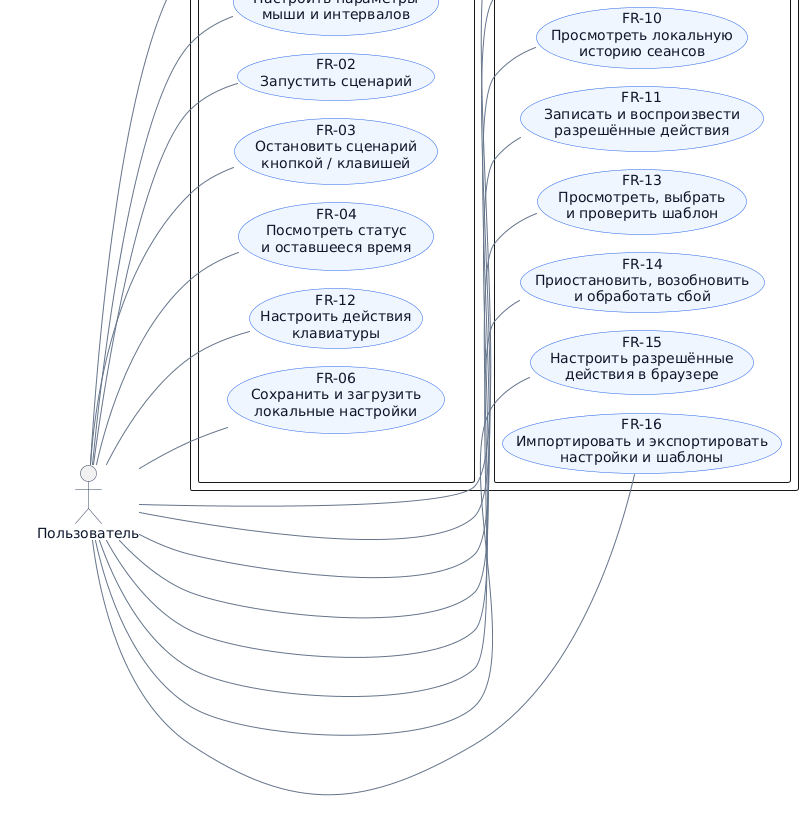

The diagram above was rendered by PlantUML. Its source (embedded in the PNG):
@startuml
!pragma layout smetana
left to right direction
skinparam defaultFontName Arial
skinparam defaultFontSize 14
skinparam backgroundColor #FFFFFF
skinparam shadowing false
skinparam ArrowColor #64748B
skinparam packageStyle rectangle
skinparam nodesep 35
skinparam ranksep 45
skinparam usecase {
  BackgroundColor #EFF6FF
  BorderColor #2563EB
  FontColor #0F172A
}
skinparam actor {
  BorderColor #334155
  FontColor #0F172A
}

actor "Пользователь" as User
actor "Таймер" as Timer <<системное событие>>

rectangle "Busy Monkey" {
  package "MVP: Windows 11 x64" as MVP {
    usecase "FR-01\nНастроить параметры\nмыши и интервалов" as FR01
    usecase "FR-02\nЗапустить сценарий" as FR02
    usecase "FR-03\nОстановить сценарий\nкнопкой / клавишей" as FR03
    usecase "FR-04\nПосмотреть статус\nи оставшееся время" as FR04
    usecase "FR-05\nЗавершить сценарий\nпо таймеру" as FR05
    usecase "FR-06\nСохранить и загрузить\nлокальные настройки" as FR06
    usecase "FR-07\nЗапустить базовый сценарий\nбез сети и авторизации" as FR07
    usecase "FR-12\nНастроить действия\nклавиатуры" as FR12
  }

  package "После MVP: этапы 3-5 и отдельно" as AfterMVP {
    usecase "FR-08\nПриостановить при реальном\nвводе и возобновить" as FR08
    usecase "FR-09\nУправлять профилями" as FR09
    usecase "FR-10\nПросмотреть локальную\nисторию сеансов" as FR10
    usecase "FR-11\nЗаписать и воспроизвести\nразрешённые действия" as FR11
    usecase "FR-13\nПросмотреть, выбрать\nи проверить шаблон" as FR13
    usecase "FR-14\nПриостановить, возобновить\nи обработать сбой" as FR14
    usecase "FR-15\nНастроить разрешённые\nдействия в браузере" as FR15
    usecase "FR-16\nИмпортировать и экспортировать\nнастройки и шаблоны" as FR16
  }

  ' Скрытая связь задаёт предпочтительный порядок групп.
  MVP -[hidden]down-> AfterMVP
}

User -- FR01
User -- FR02
User -- FR03
User -- FR04
User -- FR06
User -- FR07
User -- FR12
User -- FR08
User -- FR09
User -- FR10
User -- FR11
User -- FR13
User -- FR14
User -- FR15
User -- FR16
Timer -- FR05
@enduml